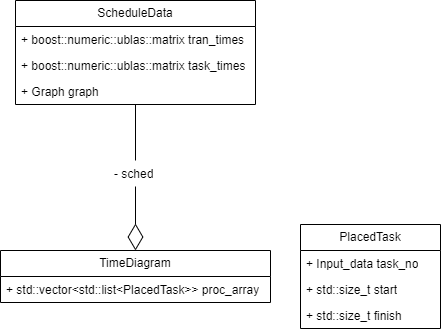

The diagram above was exported from draw.io. Its source (the exported page's mxGraphModel, read from the mxfile embedded in the PNG):
<mxGraphModel dx="1434" dy="756" grid="1" gridSize="10" guides="1" tooltips="1" connect="1" arrows="1" fold="1" page="1" pageScale="1.5" pageWidth="1169" pageHeight="826" background="none" math="0" shadow="0">
  <root>
    <mxCell id="0" style=";html=1;" />
    <mxCell id="1" style=";html=1;" parent="0" />
    <mxCell id="iicCTxZNebuaf1JtXJAU-5" value="ScheduleData" style="swimlane;fontStyle=0;childLayout=stackLayout;horizontal=1;startSize=26;fillColor=none;horizontalStack=0;resizeParent=1;resizeParentMax=0;resizeLast=0;collapsible=1;marginBottom=0;whiteSpace=wrap;html=1;" parent="1" vertex="1">
      <mxGeometry x="415" y="420" width="240" height="104" as="geometry" />
    </mxCell>
    <mxCell id="iicCTxZNebuaf1JtXJAU-2" value="+ boost::numeric::ublas::matrix tran_times" style="text;strokeColor=none;fillColor=none;align=left;verticalAlign=top;spacingLeft=4;spacingRight=4;overflow=hidden;rotatable=0;points=[[0,0.5],[1,0.5]];portConstraint=eastwest;whiteSpace=wrap;html=1;" parent="iicCTxZNebuaf1JtXJAU-5" vertex="1">
      <mxGeometry y="26" width="240" height="26" as="geometry" />
    </mxCell>
    <mxCell id="iicCTxZNebuaf1JtXJAU-3" value="+ boost::numeric::ublas::matrix task_times" style="text;strokeColor=none;fillColor=none;align=left;verticalAlign=top;spacingLeft=4;spacingRight=4;overflow=hidden;rotatable=0;points=[[0,0.5],[1,0.5]];portConstraint=eastwest;whiteSpace=wrap;html=1;" parent="iicCTxZNebuaf1JtXJAU-5" vertex="1">
      <mxGeometry y="52" width="240" height="26" as="geometry" />
    </mxCell>
    <mxCell id="_5g6gyySMNxpSKYd0l0o-1" value="+ Graph graph" style="text;strokeColor=none;fillColor=none;align=left;verticalAlign=top;spacingLeft=4;spacingRight=4;overflow=hidden;rotatable=0;points=[[0,0.5],[1,0.5]];portConstraint=eastwest;whiteSpace=wrap;html=1;" parent="iicCTxZNebuaf1JtXJAU-5" vertex="1">
      <mxGeometry y="78" width="240" height="26" as="geometry" />
    </mxCell>
    <mxCell id="iicCTxZNebuaf1JtXJAU-12" value="&lt;div&gt;TimeDiagram&lt;/div&gt;" style="swimlane;fontStyle=0;childLayout=stackLayout;horizontal=1;startSize=26;fillColor=none;horizontalStack=0;resizeParent=1;resizeParentMax=0;resizeLast=0;collapsible=1;marginBottom=0;whiteSpace=wrap;html=1;" parent="1" vertex="1">
      <mxGeometry x="400" y="670" width="270" height="52" as="geometry" />
    </mxCell>
    <mxCell id="iicCTxZNebuaf1JtXJAU-13" value="+ std::vector&amp;lt;std::list&amp;lt;PlacedTask&amp;gt;&amp;gt; proc_array" style="text;strokeColor=none;fillColor=none;align=left;verticalAlign=top;spacingLeft=4;spacingRight=4;overflow=hidden;rotatable=0;points=[[0,0.5],[1,0.5]];portConstraint=eastwest;whiteSpace=wrap;html=1;" parent="iicCTxZNebuaf1JtXJAU-12" vertex="1">
      <mxGeometry y="26" width="270" height="26" as="geometry" />
    </mxCell>
    <mxCell id="iicCTxZNebuaf1JtXJAU-16" value="" style="endArrow=diamondThin;endFill=0;endSize=24;html=1;rounded=0;exitX=0.5;exitY=1;exitDx=0;exitDy=0;entryX=0.5;entryY=0;entryDx=0;entryDy=0;startArrow=none;" parent="1" source="iicCTxZNebuaf1JtXJAU-18" target="iicCTxZNebuaf1JtXJAU-12" edge="1">
      <mxGeometry width="160" relative="1" as="geometry">
        <mxPoint x="650" y="350" as="sourcePoint" />
        <mxPoint x="810" y="350" as="targetPoint" />
      </mxGeometry>
    </mxCell>
    <mxCell id="iicCTxZNebuaf1JtXJAU-17" value="" style="endArrow=none;endFill=0;endSize=24;html=1;rounded=0;exitX=0.5;exitY=1;exitDx=0;exitDy=0;entryX=0.5;entryY=0;entryDx=0;entryDy=0;" parent="1" source="iicCTxZNebuaf1JtXJAU-5" target="iicCTxZNebuaf1JtXJAU-18" edge="1">
      <mxGeometry width="160" relative="1" as="geometry">
        <mxPoint x="535" y="492" as="sourcePoint" />
        <mxPoint x="535" y="580" as="targetPoint" />
      </mxGeometry>
    </mxCell>
    <mxCell id="iicCTxZNebuaf1JtXJAU-18" value="&lt;div&gt;- sched&lt;/div&gt;&lt;div&gt;&lt;br&gt;&lt;/div&gt;" style="text;strokeColor=none;fillColor=none;align=left;verticalAlign=top;spacingLeft=4;spacingRight=4;overflow=hidden;rotatable=0;points=[[0,0.5],[1,0.5]];portConstraint=eastwest;whiteSpace=wrap;html=1;" parent="1" vertex="1">
      <mxGeometry x="507.5" y="580" width="55" height="26" as="geometry" />
    </mxCell>
    <mxCell id="iicCTxZNebuaf1JtXJAU-20" value="PlacedTask" style="swimlane;fontStyle=0;childLayout=stackLayout;horizontal=1;startSize=26;fillColor=none;horizontalStack=0;resizeParent=1;resizeParentMax=0;resizeLast=0;collapsible=1;marginBottom=0;whiteSpace=wrap;html=1;" parent="1" vertex="1">
      <mxGeometry x="700" y="644" width="140" height="104" as="geometry" />
    </mxCell>
    <mxCell id="iicCTxZNebuaf1JtXJAU-21" value="+ Input_data task_no" style="text;strokeColor=none;fillColor=none;align=left;verticalAlign=top;spacingLeft=4;spacingRight=4;overflow=hidden;rotatable=0;points=[[0,0.5],[1,0.5]];portConstraint=eastwest;whiteSpace=wrap;html=1;" parent="iicCTxZNebuaf1JtXJAU-20" vertex="1">
      <mxGeometry y="26" width="140" height="26" as="geometry" />
    </mxCell>
    <mxCell id="iicCTxZNebuaf1JtXJAU-22" value="+ std::size_t start" style="text;strokeColor=none;fillColor=none;align=left;verticalAlign=top;spacingLeft=4;spacingRight=4;overflow=hidden;rotatable=0;points=[[0,0.5],[1,0.5]];portConstraint=eastwest;whiteSpace=wrap;html=1;" parent="iicCTxZNebuaf1JtXJAU-20" vertex="1">
      <mxGeometry y="52" width="140" height="26" as="geometry" />
    </mxCell>
    <mxCell id="iicCTxZNebuaf1JtXJAU-23" value="+ std::size_t finish" style="text;strokeColor=none;fillColor=none;align=left;verticalAlign=top;spacingLeft=4;spacingRight=4;overflow=hidden;rotatable=0;points=[[0,0.5],[1,0.5]];portConstraint=eastwest;whiteSpace=wrap;html=1;" parent="iicCTxZNebuaf1JtXJAU-20" vertex="1">
      <mxGeometry y="78" width="140" height="26" as="geometry" />
    </mxCell>
  </root>
</mxGraphModel>